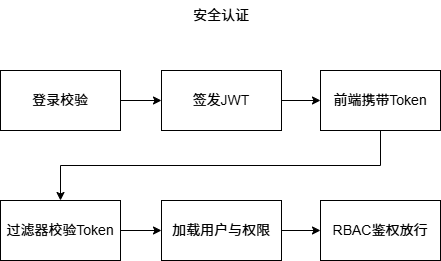

The diagram above was exported from draw.io. Its source (the exported page's mxGraphModel, read from the mxfile embedded in the PNG):
<mxGraphModel dx="778" dy="500" grid="1" gridSize="10" guides="1" tooltips="1" connect="1" arrows="1" fold="1" page="1" pageScale="1" pageWidth="827" pageHeight="1169" background="none" math="0" shadow="0">
  <root>
    <mxCell id="0" />
    <mxCell id="1" parent="0" />
    <mxCell id="6X1bQuZi8O0DzJqSR8tJ-1" parent="1" style="text;html=1;whiteSpace=wrap;strokeColor=none;fillColor=none;align=center;verticalAlign=middle;rounded=0;fontSize=14;" value="安全认证" vertex="1">
      <mxGeometry height="30" width="60" x="385" y="20" as="geometry" />
    </mxCell>
    <mxCell id="6X1bQuZi8O0DzJqSR8tJ-2" edge="1" parent="1" source="6X1bQuZi8O0DzJqSR8tJ-3" style="edgeStyle=orthogonalEdgeStyle;rounded=0;orthogonalLoop=1;jettySize=auto;html=1;" target="6X1bQuZi8O0DzJqSR8tJ-5" value="">
      <mxGeometry relative="1" as="geometry" />
    </mxCell>
    <mxCell id="6X1bQuZi8O0DzJqSR8tJ-3" parent="1" style="rounded=0;whiteSpace=wrap;html=1;fontSize=14;" value="登录校验" vertex="1">
      <mxGeometry height="60" width="120" x="194" y="90" as="geometry" />
    </mxCell>
    <mxCell id="6X1bQuZi8O0DzJqSR8tJ-4" edge="1" parent="1" source="6X1bQuZi8O0DzJqSR8tJ-5" style="edgeStyle=orthogonalEdgeStyle;rounded=0;orthogonalLoop=1;jettySize=auto;html=1;" target="6X1bQuZi8O0DzJqSR8tJ-7" value="">
      <mxGeometry relative="1" as="geometry" />
    </mxCell>
    <mxCell id="6X1bQuZi8O0DzJqSR8tJ-5" parent="1" style="rounded=0;whiteSpace=wrap;html=1;fontSize=14;" value="签发JWT" vertex="1">
      <mxGeometry height="60" width="120" x="355" y="90" as="geometry" />
    </mxCell>
    <mxCell id="6X1bQuZi8O0DzJqSR8tJ-6" edge="1" parent="1" source="6X1bQuZi8O0DzJqSR8tJ-7" style="edgeStyle=orthogonalEdgeStyle;rounded=0;orthogonalLoop=1;jettySize=auto;html=1;exitX=0.5;exitY=1;exitDx=0;exitDy=0;entryX=0.5;entryY=0;entryDx=0;entryDy=0;" target="6X1bQuZi8O0DzJqSR8tJ-9">
      <mxGeometry relative="1" as="geometry" />
    </mxCell>
    <mxCell id="6X1bQuZi8O0DzJqSR8tJ-7" parent="1" style="rounded=0;whiteSpace=wrap;html=1;fontSize=14;" value="前端携带Token" vertex="1">
      <mxGeometry height="60" width="120" x="514" y="90" as="geometry" />
    </mxCell>
    <mxCell id="6X1bQuZi8O0DzJqSR8tJ-8" edge="1" parent="1" source="6X1bQuZi8O0DzJqSR8tJ-9" style="edgeStyle=orthogonalEdgeStyle;rounded=0;orthogonalLoop=1;jettySize=auto;html=1;" target="6X1bQuZi8O0DzJqSR8tJ-11" value="">
      <mxGeometry relative="1" as="geometry" />
    </mxCell>
    <mxCell id="6X1bQuZi8O0DzJqSR8tJ-9" parent="1" style="rounded=0;whiteSpace=wrap;html=1;fontSize=14;" value="过滤器校验Token" vertex="1">
      <mxGeometry height="60" width="120" x="194" y="220" as="geometry" />
    </mxCell>
    <mxCell id="6X1bQuZi8O0DzJqSR8tJ-10" edge="1" parent="1" source="6X1bQuZi8O0DzJqSR8tJ-11" style="edgeStyle=orthogonalEdgeStyle;rounded=0;orthogonalLoop=1;jettySize=auto;html=1;" target="6X1bQuZi8O0DzJqSR8tJ-12" value="">
      <mxGeometry relative="1" as="geometry" />
    </mxCell>
    <mxCell id="6X1bQuZi8O0DzJqSR8tJ-11" parent="1" style="rounded=0;whiteSpace=wrap;html=1;fontSize=14;" value="加载用户与权限" vertex="1">
      <mxGeometry height="60" width="120" x="355" y="220" as="geometry" />
    </mxCell>
    <mxCell id="6X1bQuZi8O0DzJqSR8tJ-12" parent="1" style="rounded=0;whiteSpace=wrap;html=1;fontSize=14;" value="RBAC鉴权放行" vertex="1">
      <mxGeometry height="60" width="120" x="514" y="220" as="geometry" />
    </mxCell>
  </root>
</mxGraphModel>